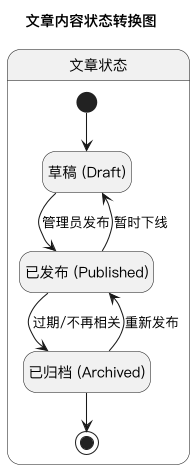

The diagram above was rendered by PlantUML. Its source (embedded in the PNG):
@startuml content-state
' ========================
' 内容状态图
' ========================
skinparam dpi 100
skinparam defaultFontName "PingFang SC"
skinparam packageTitleAlignment center
skinparam backgroundColor white
skinparam shadowing false
hide empty description

title 文章内容状态转换图

state "文章状态" as article_container {
    state "草稿 (Draft)" as article_draft
    state "已发布 (Published)" as article_published
    state "已归档 (Archived)" as article_archived
    
    [*] --> article_draft
    article_draft --> article_published : 管理员发布
    article_published --> article_draft : 暂时下线
    article_published --> article_archived : 过期/不再相关
    article_archived --> article_published : 重新发布
    article_archived --> [*]
}

@enduml